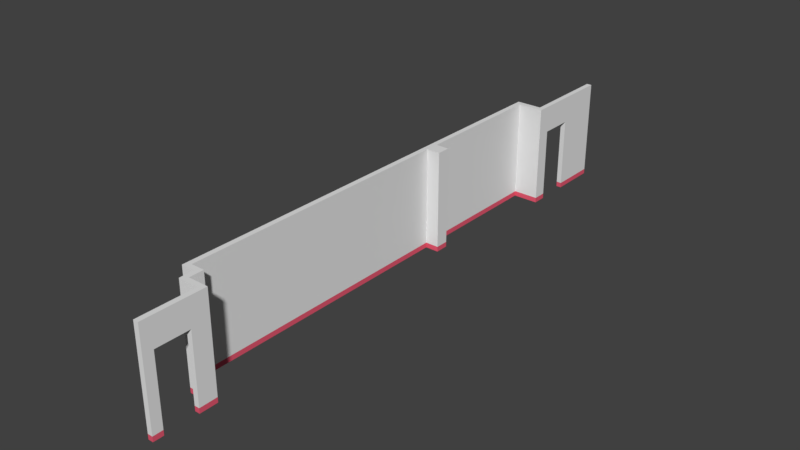 # Source: Classroom-North.blend  (saved by Blender 2.79.0; exported with 4.5.12 LTS)
import bpy
from mathutils import Matrix  # noqa: F401  (used for matrix-valued properties, if any)

bpy.ops.wm.read_factory_settings(use_empty=True)
scene = bpy.context.scene
scene.name = 'Scene'

# ---- collections
col_collection_1 = bpy.data.collections.new('Collection 1'); scene.collection.children.link(col_collection_1)

# ---- materials (node trees are filled in below, after node groups)
mat_material_001 = bpy.data.materials.new('Material.001')
mat_material_001.alpha_threshold = 0.0
mat_material_001.use_transparent_shadow = False
mat_material_001.roughness = 0.5
mat_material_002 = bpy.data.materials.new('Material.002')
mat_material_002.alpha_threshold = 0.0
mat_material_002.use_transparent_shadow = False
mat_material_002.diffuse_color = (0.8, 0.1029, 0.1681, 1.0)
mat_material_002.roughness = 0.5

# ---- material node trees

# ---- world
world_world = bpy.data.worlds.new('World'); scene.world = world_world
world_world.color = (0.05088, 0.05088, 0.05088)
world_world.use_sun_shadow = False
world_world.sun_shadow_jitter_overblur = 0.0
world_world.cycles.sampling_method = 'MANUAL'

# ---- meshes
me_cube_001 = bpy.data.meshes.new('Cube.001')
me_cube_001.from_pydata([(0.0, 0.0, 0.0), (0.0, 0.0, 3.049), (-0.6095, 2.297, 3.049), (-0.6095, 2.145, 3.049), (0.1523, 0.0, 0.0), (0.1523, 0.0, 3.049), (-0.8625, 10.71, 0.0), (-0.6095, 1.867, 3.049), (0.0, 0.3054, 0.0), (0.0, 0.3054, 3.049), (0.1523, 0.3054, 0.0), (0.1523, 0.3054, 3.049), (0.0, 1.319, 3.049), (0.1523, 1.319, 0.0), (0.0, 1.319, 0.0), (0.1523, 1.319, 3.049), (0.0, 1.715, 3.049), (0.0, 1.867, 3.049), (0.1523, 1.715, 0.0), (0.1523, 1.867, 0.0), (0.0, 1.867, 0.0), (0.0, 1.715, 0.0), (0.1523, 1.867, 3.049), (0.1523, 1.715, 3.049), (-0.4571, 1.867, 3.049), (-0.8625, 11.11, 0.0), (-0.8625, 11.11, 3.049), (-0.4571, 1.715, 3.049), (-0.4571, 1.867, 0.0), (-0.4571, 1.715, 0.0), (-0.8625, 10.71, 3.049), (-0.6095, 1.715, 3.049), (-0.6095, 1.867, 0.0), (-0.6095, 1.715, 0.0), (-0.6095, 2.297, 0.0), (-0.6095, 2.145, 0.0), (-0.4571, 2.145, 3.049), (-0.4571, 2.297, 3.049), (-0.4571, 2.297, 0.0), (-0.4571, 2.145, 0.0), (-0.8625, 2.297, 0.0), (-0.8625, 2.145, 0.0), (-0.8625, 2.145, 3.049), (-0.8625, 2.297, 3.049), (-0.8625, 18.03, 3.049), (-0.8625, 18.03, 0.0), (-1.015, 2.297, 0.0), (-1.015, 2.145, 0.0), (-1.015, 2.145, 3.049), (-1.015, 2.297, 3.049), (-0.09435, 15.59, 0.0), (-0.09435, 16.61, 0.0), (-1.015, 10.71, 3.049), (-1.015, 11.11, 3.049), (-1.015, 11.11, 0.0), (-1.015, 10.71, 0.0), (-0.4571, 11.11, 0.0), (-0.4571, 10.71, 0.0), (-0.4571, 10.71, 3.049), (-0.4571, 11.11, 3.049), (-1.015, 15.18, 0.0), (-0.8625, 15.18, 0.0), (-0.8625, 15.18, 3.049), (-1.015, 15.18, 3.049), (-0.8625, 15.34, 3.049), (-1.015, 15.34, 3.049), (-1.015, 15.34, 0.0), (-0.8625, 15.34, 0.0), (-0.09435, 16.61, 3.049), (-0.09435, 15.59, 3.049), (-0.2468, 15.59, 0.0), (-0.2468, 16.61, 0.0), (-0.2468, 16.61, 3.049), (-0.2468, 15.59, 3.049), (-0.2468, 18.03, 3.049), (-0.2468, 18.03, 0.0), (-0.2468, 15.34, 3.049), (-0.2468, 15.34, 0.0), (-0.2468, 15.18, 0.0), (-0.2468, 15.18, 3.049), (-0.09435, 18.03, 3.049), (-0.09435, 18.03, 0.0), (-0.09435, 15.34, 3.049), (-0.09435, 15.34, 0.0), (-0.09435, 15.18, 0.0), (-0.09435, 15.18, 3.049), (0.0, 0.0, 0.1523), (0.0, 0.0, 2.233), (0.1523, 0.0, 2.233), (0.1523, 0.0, 0.1523), (0.1523, 0.3054, 2.233), (0.1523, 0.3054, 0.1523), (0.0, 0.3054, 2.233), (0.0, 0.3054, 0.1523), (0.1523, 1.319, 2.233), (0.1523, 1.319, 0.1523), (0.0, 1.319, 2.233), (0.0, 1.319, 0.1523), (0.0, 1.867, 2.233), (0.0, 1.867, 0.1523), (0.1523, 1.867, 2.233), (0.1523, 1.867, 0.1523), (0.1523, 1.715, 2.233), (0.1523, 1.715, 0.1523), (0.0, 1.715, 2.233), (0.0, 1.715, 0.1523), (-0.4571, 1.715, 2.233), (-0.4571, 1.715, 0.1523), (-0.4571, 1.867, 0.1523), (-0.4571, 1.867, 2.233), (-0.6095, 1.715, 2.233), (-0.6095, 1.715, 0.1523), (-0.6095, 1.867, 2.233), (-0.6095, 1.867, 0.1523), (-0.4571, 2.145, 0.1523), (-0.4571, 2.145, 2.233), (-0.4571, 2.297, 0.1523), (-0.4571, 2.297, 2.233), (-0.6095, 2.145, 2.233), (-0.6095, 2.145, 0.1523), (-0.8625, 2.145, 2.233), (-0.8625, 2.145, 0.1523), (-0.6095, 2.297, 2.233), (-0.6095, 2.297, 0.1523), (-0.8625, 2.297, 0.1523), (-0.8625, 2.297, 2.233), (-1.015, 2.145, 2.233), (-1.015, 2.145, 0.1523), (-1.015, 2.297, 2.233), (-1.015, 2.297, 0.1523), (-1.015, 10.71, 2.233), (-1.015, 10.71, 0.1523), (-1.015, 11.11, 2.233), (-1.015, 11.11, 0.1523), (-0.8625, 11.11, 2.233), (-0.8625, 11.11, 0.1523), (-0.8625, 10.71, 2.233), (-0.8625, 10.71, 0.1523), (-0.4571, 11.11, 2.233), (-0.4571, 11.11, 0.1523), (-0.4571, 10.71, 2.233), (-0.4571, 10.71, 0.1523), (-0.8625, 15.18, 2.233), (-0.8625, 15.18, 0.1523), (-1.015, 15.18, 2.233), (-1.015, 15.18, 0.1523), (-0.2468, 15.59, 0.1523), (-0.2468, 15.59, 2.233), (-0.09435, 16.61, 2.233), (-0.09435, 16.61, 0.1523), (-1.015, 15.34, 2.233), (-1.015, 15.34, 0.1523), (-0.09435, 15.59, 2.233), (-0.09435, 15.59, 0.1523), (-0.2468, 18.03, 2.233), (-0.2468, 18.03, 0.1523), (-0.2468, 15.18, 2.233), (-0.2468, 15.18, 0.1523), (-0.2468, 15.34, 0.1523), (-0.2468, 15.34, 2.233), (-0.8625, 15.34, 0.1523), (-0.8625, 15.34, 2.233), (-0.2468, 16.61, 2.233), (-0.09435, 18.03, 2.233), (-0.09435, 18.03, 0.1523), (-0.09435, 15.18, 2.233), (-0.09435, 15.18, 0.1523), (-0.09435, 15.34, 2.233), (-0.09435, 15.34, 0.1523), (-0.2468, 16.61, 0.1523)], [], [(38, 39, 35, 34), (118, 3, 42, 120), (90, 11, 5, 88), (88, 5, 1, 87), (8, 10, 4, 0), (11, 9, 1, 5), (15, 12, 9, 11), (94, 15, 11, 90), (87, 1, 9, 92), (102, 23, 15, 94), (21, 18, 13, 14), (23, 16, 12, 15), (92, 9, 12, 96), (110, 31, 7, 112), (22, 17, 16, 23), (61, 25, 54, 60), (20, 19, 18, 21), (98, 17, 22, 100), (100, 22, 23, 102), (96, 12, 16, 104), (30, 26, 53, 52), (27, 24, 7, 31), (28, 29, 33, 32), (20, 21, 29, 28), (104, 16, 27, 106), (16, 17, 24, 27), (99, 20, 28, 108), (43, 30, 52, 49), (106, 27, 31, 110), (39, 28, 32, 35), (122, 2, 37, 117), (24, 36, 3, 7), (36, 37, 2, 3), (108, 28, 39, 114), (114, 39, 38, 116), (112, 7, 3, 118), (122, 125, 43, 2), (120, 42, 48, 126), (40, 41, 47, 46), (25, 6, 55, 54), (34, 35, 41, 40), (137, 124, 40, 6), (3, 2, 43, 42), (155, 154, 163, 164), (126, 48, 49, 128), (75, 155, 164, 81), (42, 43, 49, 48), (6, 40, 46, 55), (155, 75, 71, 169), (128, 49, 52, 130), (130, 52, 53, 132), (143, 135, 25, 61), (137, 6, 57, 141), (139, 141, 57, 56), (26, 30, 58, 59), (134, 26, 59, 138), (6, 25, 56, 57), (74, 72, 68, 80), (26, 62, 63, 53), (132, 53, 63, 144), (67, 61, 60, 66), (94, 90, 92, 96), (146, 70, 77, 158), (62, 64, 65, 63), (144, 63, 65, 150), (61, 67, 77, 78), (64, 62, 79, 76), (72, 73, 69, 68), (150, 65, 64, 161), (161, 64, 76, 159), (164, 149, 51, 81), (157, 78, 84, 166), (71, 75, 81, 51), (77, 70, 50, 83), (91, 10, 8, 93), (143, 61, 78, 157), (168, 166, 84, 83), (153, 168, 83, 50), (73, 76, 82, 69), (76, 79, 85, 82), (78, 77, 83, 84), (154, 74, 80, 163), (69, 82, 167, 152), (152, 167, 168, 153), (82, 85, 165, 167), (167, 165, 166, 168), (72, 162, 147, 73), (62, 142, 156, 79), (142, 143, 157, 156), (68, 69, 152, 148), (51, 149, 169, 71), (79, 156, 165, 85), (156, 157, 166, 165), (80, 68, 148, 163), (163, 148, 149, 164), (67, 160, 158, 77), (160, 161, 159, 158), (66, 151, 160, 67), (151, 150, 161, 160), (60, 145, 151, 66), (145, 144, 150, 151), (73, 147, 159, 76), (147, 146, 158, 159), (54, 133, 145, 60), (133, 132, 144, 145), (25, 135, 139, 56), (135, 134, 138, 139), (59, 58, 140, 138), (138, 140, 141, 139), (30, 136, 140, 58), (136, 137, 141, 140), (62, 26, 134, 142), (142, 134, 135, 143), (55, 131, 133, 54), (131, 130, 132, 133), (46, 129, 131, 55), (129, 128, 130, 131), (74, 154, 162, 72), (154, 155, 169, 162), (47, 127, 129, 46), (127, 126, 128, 129), (30, 43, 125, 136), (136, 125, 124, 137), (41, 121, 127, 47), (121, 120, 126, 127), (34, 40, 124, 123), (123, 124, 125, 122), (32, 113, 119, 35), (113, 112, 118, 119), (36, 115, 117, 37), (115, 114, 116, 117), (24, 109, 115, 36), (109, 108, 114, 115), (34, 123, 116, 38), (123, 122, 117, 116), (29, 107, 111, 33), (107, 106, 110, 111), (17, 98, 109, 24), (98, 99, 108, 109), (21, 105, 107, 29), (105, 104, 106, 107), (14, 97, 105, 21), (97, 96, 104, 105), (19, 101, 103, 18), (101, 100, 102, 103), (20, 99, 101, 19), (99, 98, 100, 101), (33, 111, 113, 32), (111, 110, 112, 113), (18, 103, 95, 13), (103, 102, 94, 95), (0, 86, 93, 8), (86, 87, 92, 93), (95, 94, 96, 97), (4, 89, 86, 0), (89, 88, 87, 86), (10, 91, 89, 4), (91, 90, 88, 89), (35, 119, 121, 41), (119, 118, 120, 121), (13, 95, 97, 14), (90, 91, 93, 92), (152, 153, 146, 147), (149, 148, 162, 169), (148, 152, 147, 162), (153, 50, 70, 146)])
me_cube_001.polygons.foreach_set('material_index', [0, 0, 0, 0, 0, 0, 0, 0, 0, 0, 0, 0, 0, 0, 0, 0, 0, 0, 0, 0, 0, 0, 0, 0, 0, 0, 1, 0, 0, 0, 0, 0, 0, 1, 1, 0, 0, 0, 0, 0, 0, 1, 0, 0, 0, 1, 0, 0, 1, 0, 0, 1, 1, 1, 0, 0, 0, 0, 0, 0, 0, 0, 1, 0, 0, 0, 0, 0, 0, 0, 1, 1, 0, 0, 1, 1, 1, 1, 0, 0, 0, 0, 0, 0, 0, 0, 0, 0, 0, 0, 1, 0, 0, 0, 0, 1, 0, 1, 0, 1, 0, 0, 0, 1, 0, 1, 0, 0, 0, 0, 0, 0, 0, 1, 0, 1, 0, 0, 0, 1, 0, 0, 0, 1, 0, 1, 0, 1, 0, 0, 0, 0, 0, 1, 0, 1, 0, 0, 0, 1, 0, 1, 0, 1, 0, 1, 0, 1, 0, 1, 0, 1, 0, 0, 1, 0, 1, 0, 1, 0, 1, 0, 0, 0, 0, 1])
_uv = me_cube_001.uv_layers.new(name='UVMap')
_uv.uv.foreach_set('vector', [0.1715, 0.3352, 0.1715, 0.3426, 0.1641, 0.3426, 0.1641, 0.3352, 0.1411, 0.1878, 0.1411, 0.1483, 0.1534, 0.1483, 0.1533, 0.1879, 0.01496, 0.1084, 0.01496, 0.1479, 0.0001521, 0.1479, 0.0001521, 0.1084, 0.0002046, 0.1878, 0.0002238, 0.1482, 0.007606, 0.1482, 0.007587, 0.1878, 0.2928, 0.3275, 0.2928, 0.3349, 0.278, 0.3349, 0.278, 0.3275, 0.1937, 0.3275, 0.1937, 0.3349, 0.1789, 0.3349, 0.1789, 0.3275, 0.2777, 0.3275, 0.2777, 0.3349, 0.2285, 0.3349, 0.2285, 0.3275, 0.0641, 0.1084, 0.0641, 0.1479, 0.01496, 0.1479, 0.01496, 0.1084, 0.007587, 0.1878, 0.007606, 0.1482, 0.02241, 0.1482, 0.02239, 0.1878, 0.08326, 0.1084, 0.08326, 0.1479, 0.0641, 0.1479, 0.0641, 0.1084, 0.0193, 0.3352, 0.0193, 0.3426, 0.0001521, 0.3426, 0.0001521, 0.3352, 0.2877, 0.3352, 0.2877, 0.3426, 0.2685, 0.3426, 0.2685, 0.3352, 0.02239, 0.1878, 0.02241, 0.1482, 0.07156, 0.1483, 0.07154, 0.1878, 0.1202, 0.1878, 0.1203, 0.1483, 0.1276, 0.1483, 0.1276, 0.1878, 0.3477, 0.3395, 0.3403, 0.3395, 0.3403, 0.3322, 0.3477, 0.3322, 0.1975, 0.3196, 0.0001521, 0.3196, 0.0001521, 0.3122, 0.1975, 0.3122, 0.3415, 0.3472, 0.3415, 0.3398, 0.3489, 0.3398, 0.3489, 0.3472, 0.09801, 0.1084, 0.09801, 0.1479, 0.09063, 0.1479, 0.09063, 0.1084, 0.09063, 0.1084, 0.09063, 0.1479, 0.08326, 0.1479, 0.08326, 0.1084, 0.07154, 0.1878, 0.07156, 0.1483, 0.09071, 0.1483, 0.09069, 0.1878, 0.2285, 0.3352, 0.2482, 0.3352, 0.2482, 0.3426, 0.2285, 0.3426, 0.3335, 0.3398, 0.3335, 0.3472, 0.3261, 0.3472, 0.3261, 0.3398, 0.3412, 0.3398, 0.3412, 0.3472, 0.3338, 0.3472, 0.3338, 0.3398, 0.3175, 0.3322, 0.3175, 0.3395, 0.2954, 0.3395, 0.2954, 0.3322, 0.09069, 0.1878, 0.09071, 0.1483, 0.1129, 0.1483, 0.1128, 0.1878, 0.34, 0.3322, 0.34, 0.3395, 0.3178, 0.3395, 0.3178, 0.3322, 0.09801, 0.007537, 0.09801, 0.0001521, 0.1202, 0.0001521, 0.1202, 0.007537, 0.0001521, 0.2968, 0.4078, 0.2968, 0.4078, 0.3042, 0.0001521, 0.3042, 0.1128, 0.1878, 0.1129, 0.1483, 0.1203, 0.1483, 0.1202, 0.1878, 0.1429, 0.3426, 0.1294, 0.3426, 0.1294, 0.3352, 0.1429, 0.3352, 0.1484, 0.1084, 0.1484, 0.1479, 0.141, 0.1479, 0.141, 0.1084, 0.1789, 0.3352, 0.1924, 0.3352, 0.1924, 0.3426, 0.1789, 0.3426, 0.1561, 0.3352, 0.1561, 0.3426, 0.1487, 0.3426, 0.1487, 0.3352, 0.1202, 0.007537, 0.1202, 0.0001521, 0.1336, 0.0001521, 0.1336, 0.007537, 0.1336, 0.007537, 0.1336, 0.0001521, 0.141, 0.0001521, 0.141, 0.007537, 0.1276, 0.1878, 0.1276, 0.1483, 0.1411, 0.1483, 0.1411, 0.1878, 0.1484, 0.1084, 0.1607, 0.1084, 0.1607, 0.1479, 0.1484, 0.1479, 0.1533, 0.1879, 0.1534, 0.1483, 0.1607, 0.1483, 0.1607, 0.1879, 0.1638, 0.3352, 0.1638, 0.3426, 0.1564, 0.3426, 0.1564, 0.3352, 0.2682, 0.3426, 0.2485, 0.3426, 0.2485, 0.3352, 0.2682, 0.3352, 0.05709, 0.3352, 0.05709, 0.3426, 0.04483, 0.3426, 0.04483, 0.3352, 0.5683, 0.007537, 0.1607, 0.007537, 0.1607, 0.0001522, 0.5683, 0.0001532, 0.04452, 0.3352, 0.04452, 0.3426, 0.03226, 0.3426, 0.03226, 0.3352, 0.9679, 0.2891, 0.968, 0.1883, 0.9754, 0.1883, 0.9753, 0.2891, 0.1607, 0.1879, 0.1607, 0.1483, 0.1681, 0.1483, 0.1681, 0.1879, 0.9679, 0.2965, 0.9679, 0.2891, 0.9753, 0.2891, 0.9753, 0.2965, 0.09556, 0.3352, 0.09556, 0.3426, 0.08818, 0.3426, 0.08818, 0.3352, 0.4078, 0.3119, 0.0001521, 0.3119, 0.0001521, 0.3045, 0.4078, 0.3045, 0.9679, 0.2891, 0.9679, 0.2965, 0.8989, 0.2964, 0.8989, 0.2891, 0.1681, 0.1879, 0.1681, 0.1483, 0.5758, 0.1485, 0.5757, 0.1881, 0.5757, 0.1881, 0.5758, 0.1485, 0.5955, 0.1485, 0.5954, 0.1881, 0.8246, 0.007538, 0.6273, 0.007538, 0.6273, 0.0001532, 0.8246, 0.0001539, 0.5683, 0.007537, 0.5683, 0.0001532, 0.588, 0.0001532, 0.588, 0.007538, 0.6076, 0.007538, 0.588, 0.007538, 0.588, 0.0001532, 0.6076, 0.0001532, 0.3375, 0.3122, 0.3375, 0.3319, 0.3178, 0.3319, 0.3178, 0.3122, 0.6273, 0.1084, 0.6273, 0.1479, 0.6076, 0.1479, 0.6076, 0.1084, 0.2978, 0.3122, 0.3175, 0.3122, 0.3175, 0.3318, 0.2978, 0.3318, 0.2975, 0.3272, 0.2285, 0.3272, 0.2285, 0.3199, 0.2975, 0.3199, 0.0001521, 0.3199, 0.1975, 0.3199, 0.1975, 0.3272, 0.0001521, 0.3272, 0.5954, 0.1881, 0.5955, 0.1485, 0.7928, 0.1486, 0.7928, 0.1882, 0.08018, 0.3426, 0.07278, 0.3426, 0.07278, 0.3352, 0.08018, 0.3352, 0.1484, 0.3349, 0.09929, 0.3349, 0.09929, 0.3275, 0.1484, 0.3275, 0.8497, 0.289, 0.8497, 0.2964, 0.8373, 0.2964, 0.8373, 0.289, 0.08048, 0.3352, 0.08787, 0.3352, 0.08787, 0.3426, 0.08048, 0.3426, 0.7928, 0.1882, 0.7928, 0.1486, 0.8002, 0.1486, 0.8002, 0.1882, 0.1487, 0.3349, 0.1487, 0.3275, 0.1786, 0.3275, 0.1786, 0.3349, 0.09929, 0.3426, 0.09929, 0.3352, 0.1291, 0.3352, 0.1291, 0.3426, 0.04942, 0.3349, 0.0001521, 0.3349, 0.0001521, 0.3275, 0.04942, 0.3275, 0.8002, 0.1882, 0.8002, 0.1486, 0.8076, 0.1486, 0.8075, 0.1882, 0.8075, 0.1882, 0.8076, 0.1486, 0.8374, 0.1486, 0.8374, 0.1882, 0.9998, 0.007538, 0.9309, 0.007538, 0.9309, 0.0001535, 0.9998, 0.0001535, 0.8545, 0.007538, 0.8545, 0.0001539, 0.8618, 0.0001539, 0.8618, 0.007538, 0.2285, 0.3122, 0.2975, 0.3122, 0.2975, 0.3196, 0.2285, 0.3196, 0.01961, 0.3352, 0.03196, 0.3352, 0.03196, 0.3426, 0.01961, 0.3426, 0.3181, 0.3472, 0.3108, 0.3472, 0.3108, 0.3398, 0.3181, 0.3398, 0.8246, 0.007538, 0.8246, 0.0001539, 0.8545, 0.0001539, 0.8545, 0.007538, 0.8692, 0.007538, 0.8618, 0.007538, 0.8618, 0.0001539, 0.8692, 0.0001538, 0.8816, 0.007538, 0.8692, 0.007538, 0.8692, 0.0001538, 0.8816, 0.0001538, 0.3452, 0.3122, 0.3452, 0.3245, 0.3378, 0.3245, 0.3378, 0.3122, 0.06478, 0.3352, 0.06478, 0.3426, 0.05739, 0.3426, 0.05739, 0.3352, 0.06509, 0.3352, 0.07248, 0.3352, 0.07248, 0.3426, 0.06509, 0.3426, 0.968, 0.1883, 0.968, 0.1487, 0.9754, 0.1487, 0.9754, 0.1883, 0.8816, 0.1479, 0.8692, 0.1479, 0.8692, 0.1084, 0.8816, 0.1084, 0.8816, 0.1084, 0.8692, 0.1084, 0.8692, 0.007538, 0.8816, 0.007538, 0.8692, 0.1479, 0.8618, 0.1479, 0.8618, 0.1084, 0.8692, 0.1084, 0.8692, 0.1084, 0.8618, 0.1084, 0.8618, 0.007538, 0.8692, 0.007538, 0.899, 0.1487, 0.899, 0.1882, 0.8497, 0.1882, 0.8497, 0.1486, 0.8246, 0.1479, 0.8246, 0.1084, 0.8545, 0.1084, 0.8545, 0.1479, 0.8246, 0.1084, 0.8246, 0.007538, 0.8545, 0.007538, 0.8545, 0.1084, 0.9309, 0.1479, 0.8816, 0.1479, 0.8816, 0.1084, 0.9309, 0.1084, 0.3104, 0.3398, 0.3104, 0.3472, 0.3031, 0.3472, 0.3031, 0.3398, 0.8545, 0.1479, 0.8545, 0.1084, 0.8618, 0.1084, 0.8618, 0.1479, 0.8545, 0.1084, 0.8545, 0.007538, 0.8618, 0.007538, 0.8618, 0.1084, 0.9998, 0.1479, 0.9309, 0.1479, 0.9309, 0.1084, 0.9998, 0.1084, 0.9998, 0.1084, 0.9309, 0.1084, 0.9309, 0.007538, 0.9998, 0.007538, 0.8075, 0.2964, 0.8075, 0.289, 0.8373, 0.289, 0.8373, 0.2964, 0.8075, 0.289, 0.8075, 0.1882, 0.8374, 0.1882, 0.8373, 0.289, 0.8001, 0.2964, 0.8001, 0.289, 0.8075, 0.289, 0.8075, 0.2964, 0.8001, 0.289, 0.8002, 0.1882, 0.8075, 0.1882, 0.8075, 0.289, 0.7927, 0.2964, 0.7927, 0.289, 0.8001, 0.289, 0.8001, 0.2964, 0.7927, 0.289, 0.7928, 0.1882, 0.8002, 0.1882, 0.8001, 0.289, 0.8497, 0.1486, 0.8497, 0.1882, 0.8374, 0.1882, 0.8374, 0.1486, 0.8497, 0.1882, 0.8497, 0.289, 0.8373, 0.289, 0.8374, 0.1882, 0.5954, 0.2963, 0.5954, 0.2889, 0.7927, 0.289, 0.7927, 0.2964, 0.5954, 0.2889, 0.5954, 0.1881, 0.7928, 0.1882, 0.7927, 0.289, 0.6273, 0.0001532, 0.6273, 0.007538, 0.6076, 0.007538, 0.6076, 0.0001532, 0.6273, 0.007538, 0.6273, 0.1084, 0.6076, 0.1084, 0.6076, 0.007538, 0.6076, 0.1479, 0.588, 0.1479, 0.588, 0.1084, 0.6076, 0.1084, 0.6076, 0.1084, 0.588, 0.1084, 0.588, 0.007538, 0.6076, 0.007538, 0.5683, 0.1479, 0.5683, 0.1084, 0.588, 0.1084, 0.588, 0.1479, 0.5683, 0.1084, 0.5683, 0.007537, 0.588, 0.007538, 0.588, 0.1084, 0.8246, 0.1479, 0.6273, 0.1479, 0.6273, 0.1084, 0.8246, 0.1084, 0.8246, 0.1084, 0.6273, 0.1084, 0.6273, 0.007538, 0.8246, 0.007538, 0.5757, 0.2963, 0.5757, 0.2889, 0.5954, 0.2889, 0.5954, 0.2963, 0.5757, 0.2889, 0.5757, 0.1881, 0.5954, 0.1881, 0.5954, 0.2889, 0.1681, 0.2961, 0.1681, 0.2887, 0.5757, 0.2889, 0.5757, 0.2963, 0.1681, 0.2887, 0.1681, 0.1879, 0.5757, 0.1881, 0.5757, 0.2889, 0.968, 0.1487, 0.968, 0.1883, 0.899, 0.1882, 0.899, 0.1487, 0.968, 0.1883, 0.9679, 0.2891, 0.8989, 0.2891, 0.899, 0.1882, 0.1607, 0.2961, 0.1607, 0.2887, 0.1681, 0.2887, 0.1681, 0.2961, 0.1607, 0.2887, 0.1607, 0.1879, 0.1681, 0.1879, 0.1681, 0.2887, 0.5683, 0.1479, 0.1607, 0.1479, 0.1607, 0.1084, 0.5683, 0.1084, 0.5683, 0.1084, 0.1607, 0.1084, 0.1607, 0.007537, 0.5683, 0.007537, 0.1533, 0.2961, 0.1533, 0.2887, 0.1607, 0.2887, 0.1607, 0.2961, 0.1533, 0.2887, 0.1533, 0.1879, 0.1607, 0.1879, 0.1607, 0.2887, 0.1484, 0.0001522, 0.1607, 0.0001522, 0.1607, 0.007537, 0.1484, 0.007537, 0.1484, 0.007537, 0.1607, 0.007537, 0.1607, 0.1084, 0.1484, 0.1084, 0.1276, 0.2961, 0.1276, 0.2887, 0.141, 0.2887, 0.141, 0.2961, 0.1276, 0.2887, 0.1276, 0.1878, 0.1411, 0.1878, 0.141, 0.2887, 0.1336, 0.1479, 0.1336, 0.1084, 0.141, 0.1084, 0.141, 0.1479, 0.1336, 0.1084, 0.1336, 0.007537, 0.141, 0.007537, 0.141, 0.1084, 0.1202, 0.1479, 0.1202, 0.1084, 0.1336, 0.1084, 0.1336, 0.1479, 0.1202, 0.1084, 0.1202, 0.007537, 0.1336, 0.007537, 0.1336, 0.1084, 0.1484, 0.0001522, 0.1484, 0.007537, 0.141, 0.007537, 0.141, 0.0001521, 0.1484, 0.007537, 0.1484, 0.1084, 0.141, 0.1084, 0.141, 0.007537, 0.1128, 0.2961, 0.1128, 0.2887, 0.1202, 0.2887, 0.1202, 0.2961, 0.1128, 0.2887, 0.1128, 0.1878, 0.1202, 0.1878, 0.1202, 0.2887, 0.09801, 0.1479, 0.09801, 0.1084, 0.1202, 0.1084, 0.1202, 0.1479, 0.09801, 0.1084, 0.09801, 0.007537, 0.1202, 0.007537, 0.1202, 0.1084, 0.09064, 0.2961, 0.09064, 0.2887, 0.1128, 0.2887, 0.1128, 0.2961, 0.09064, 0.2887, 0.09069, 0.1878, 0.1128, 0.1878, 0.1128, 0.2887, 0.07149, 0.296, 0.07149, 0.2887, 0.09064, 0.2887, 0.09064, 0.2961, 0.07149, 0.2887, 0.07154, 0.1878, 0.09069, 0.1878, 0.09064, 0.2887, 0.09063, 0.0001521, 0.09063, 0.007537, 0.08326, 0.007537, 0.08326, 0.0001521, 0.09063, 0.007537, 0.09063, 0.1084, 0.08326, 0.1084, 0.08326, 0.007537, 0.09801, 0.0001521, 0.09801, 0.007537, 0.09063, 0.007537, 0.09063, 0.0001521, 0.09801, 0.007537, 0.09801, 0.1084, 0.09063, 0.1084, 0.09063, 0.007537, 0.1202, 0.2961, 0.1202, 0.2887, 0.1276, 0.2887, 0.1276, 0.2961, 0.1202, 0.2887, 0.1202, 0.1878, 0.1276, 0.1878, 0.1276, 0.2887, 0.08326, 0.0001521, 0.08326, 0.007537, 0.0641, 0.007537, 0.0641, 0.0001521, 0.08326, 0.007537, 0.08326, 0.1084, 0.0641, 0.1084, 0.0641, 0.007537, 0.007534, 0.296, 0.007538, 0.2886, 0.02234, 0.2886, 0.02234, 0.296, 0.007538, 0.2886, 0.007587, 0.1878, 0.02239, 0.1878, 0.02234, 0.2886, 0.2282, 0.3122, 0.2282, 0.413, 0.2209, 0.413, 0.2209, 0.3122, 0.0001521, 0.296, 0.0001557, 0.2886, 0.007538, 0.2886, 0.007534, 0.296, 0.0001557, 0.2886, 0.0002046, 0.1878, 0.007587, 0.1878, 0.007538, 0.2886, 0.01496, 0.0001521, 0.01496, 0.007537, 0.0001521, 0.007537, 0.0001521, 0.0001521, 0.01496, 0.007537, 0.01496, 0.1084, 0.0001521, 0.1084, 0.0001521, 0.007537, 0.141, 0.2961, 0.141, 0.2887, 0.1533, 0.2887, 0.1533, 0.2961, 0.141, 0.2887, 0.1411, 0.1878, 0.1533, 0.1879, 0.1533, 0.2887, 0.3258, 0.3398, 0.3258, 0.3472, 0.3184, 0.3472, 0.3184, 0.3398, 0.2132, 0.413, 0.2132, 0.3122, 0.2205, 0.3122, 0.2205, 0.413, 0.1978, 0.413, 0.1978, 0.3122, 0.2052, 0.3122, 0.2052, 0.413, 0.2129, 0.3122, 0.2129, 0.413, 0.2055, 0.413, 0.2055, 0.3122, 0.09898, 0.3349, 0.04972, 0.3349, 0.04972, 0.3275, 0.09898, 0.3275, 0.3028, 0.3398, 0.3028, 0.3472, 0.2954, 0.3472, 0.2954, 0.3398])
me_cube_001.materials.append(mat_material_001)
me_cube_001.materials.append(mat_material_002)
me_cube_001.use_remesh_preserve_volume = False
me_cube_001.use_remesh_preserve_attributes = False
me_cube_001.use_mirror_vertex_groups = False
me_cube_001.update()

# ---- objects
ob_cube = bpy.data.objects.new('Cube', me_cube_001)

# ---- transforms, parenting, visibility, modifiers, constraints
ob_cube.location = (0.0, 0.0, 0.0)
ob_cube.lineart.crease_threshold = 0.0

# ---- collection membership
col_collection_1.objects.link(ob_cube)

# ---- scene / render settings (as saved in the file)
scene.frame_start = 1; scene.frame_end = 250; scene.frame_set(1)
scene.render.engine = 'BLENDER_EEVEE_NEXT'
scene.render.resolution_percentage = 50
scene.render.dither_intensity = 0.0
scene.cycles.use_denoising = False
scene.cycles.samples = 128
scene.cycles.sampling_pattern = 'TABULATED_SOBOL'
scene.cycles.use_adaptive_sampling = False
scene.cycles.use_light_tree = False
scene.cycles.blur_glossy = 0.0
scene.cycles.sample_clamp_indirect = 0.0
scene.view_settings.view_transform = 'Standard'
bpy.context.view_layer.update()

# ---- added for rendering (the .blend has no active camera and no usable light): camera, sun
cam_auto = bpy.data.cameras.new('AutoCamera')
cam_auto.lens = 50.0
cam_auto.sensor_width = 36.0
cam_auto.clip_end = 1000.0
ob_auto_camera = bpy.data.objects.new('AutoCamera', cam_auto)
scene.collection.objects.link(ob_auto_camera)
ob_auto_camera.location = (16.5225, -11.3291, 15.0874)
ob_auto_camera.rotation_euler = (1.09748, -7.21219e-08, 0.694738)
scene.camera = ob_auto_camera
light_auto_sun = bpy.data.lights.new('AutoSun', 'SUN')
light_auto_sun.energy = 3.0
light_auto_sun.angle = 0.0523599
ob_auto_sun = bpy.data.objects.new('AutoSun', light_auto_sun)
scene.collection.objects.link(ob_auto_sun)
ob_auto_sun.rotation_euler = (0.872665, 0.174533, 0.523599)
bpy.context.view_layer.update()
